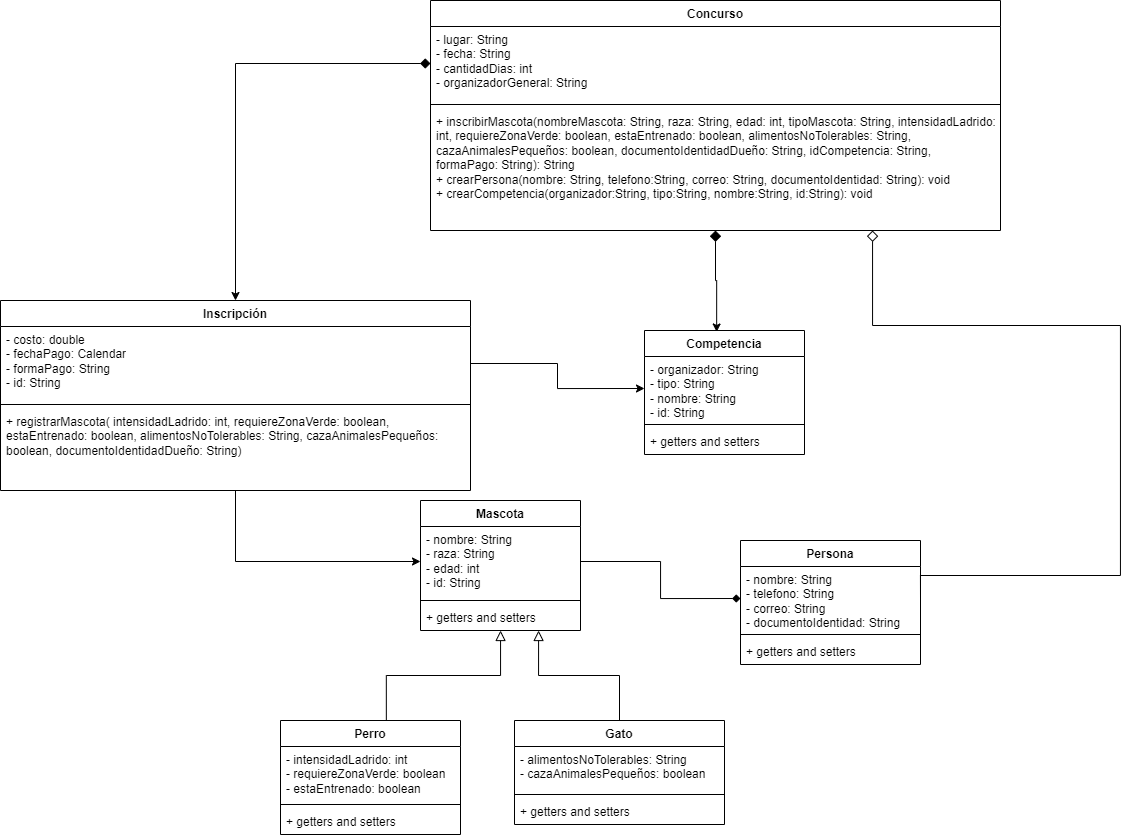

The diagram above was exported from draw.io. Its source (the exported page's mxGraphModel, read from the mxfile embedded in the PNG):
<mxGraphModel dx="2003" dy="1987" grid="1" gridSize="10" guides="1" tooltips="1" connect="1" arrows="1" fold="1" page="1" pageScale="1" pageWidth="827" pageHeight="1169" math="0" shadow="0">
  <root>
    <mxCell id="0" />
    <mxCell id="1" parent="0" />
    <mxCell id="kgTQtTXOWvoL1S8iU7TY-26" style="edgeStyle=orthogonalEdgeStyle;rounded=0;orthogonalLoop=1;jettySize=auto;html=1;entryX=1;entryY=0.5;entryDx=0;entryDy=0;startArrow=diamond;startFill=0;endSize=6;startSize=9;endArrow=none;endFill=0;" parent="1" source="kgTQtTXOWvoL1S8iU7TY-4" target="kgTQtTXOWvoL1S8iU7TY-22" edge="1">
      <mxGeometry relative="1" as="geometry">
        <Array as="points">
          <mxPoint x="562" y="95" />
          <mxPoint x="810" y="95" />
          <mxPoint x="810" y="345" />
          <mxPoint x="610" y="345" />
        </Array>
      </mxGeometry>
    </mxCell>
    <mxCell id="kgTQtTXOWvoL1S8iU7TY-44" style="edgeStyle=orthogonalEdgeStyle;rounded=0;orthogonalLoop=1;jettySize=auto;html=1;entryX=0.451;entryY=0.012;entryDx=0;entryDy=0;entryPerimeter=0;startArrow=diamond;startFill=1;startSize=9;" parent="1" source="kgTQtTXOWvoL1S8iU7TY-1" target="kgTQtTXOWvoL1S8iU7TY-5" edge="1">
      <mxGeometry relative="1" as="geometry" />
    </mxCell>
    <mxCell id="kgTQtTXOWvoL1S8iU7TY-1" value="Concurso" style="swimlane;fontStyle=1;align=center;verticalAlign=top;childLayout=stackLayout;horizontal=1;startSize=26;horizontalStack=0;resizeParent=1;resizeParentMax=0;resizeLast=0;collapsible=1;marginBottom=0;whiteSpace=wrap;html=1;" parent="1" vertex="1">
      <mxGeometry x="120" y="-230" width="570" height="230" as="geometry" />
    </mxCell>
    <mxCell id="kgTQtTXOWvoL1S8iU7TY-2" value="- lugar: String&lt;br&gt;- fecha: String&lt;br&gt;- cantidadDias: int&lt;br&gt;- organizadorGeneral: String" style="text;strokeColor=none;fillColor=none;align=left;verticalAlign=top;spacingLeft=4;spacingRight=4;overflow=hidden;rotatable=0;points=[[0,0.5],[1,0.5]];portConstraint=eastwest;whiteSpace=wrap;html=1;" parent="kgTQtTXOWvoL1S8iU7TY-1" vertex="1">
      <mxGeometry y="26" width="570" height="74" as="geometry" />
    </mxCell>
    <mxCell id="kgTQtTXOWvoL1S8iU7TY-3" value="" style="line;strokeWidth=1;fillColor=none;align=left;verticalAlign=middle;spacingTop=-1;spacingLeft=3;spacingRight=3;rotatable=0;labelPosition=right;points=[];portConstraint=eastwest;strokeColor=inherit;" parent="kgTQtTXOWvoL1S8iU7TY-1" vertex="1">
      <mxGeometry y="100" width="570" height="8" as="geometry" />
    </mxCell>
    <mxCell id="kgTQtTXOWvoL1S8iU7TY-4" value="+ inscribirMascota(nombreMascota: String, raza: String, edad: int, tipoMascota: String, intensidadLadrido: int, requiereZonaVerde: boolean, estaEntrenado: boolean, alimentosNoTolerables: String, cazaAnimalesPequeños: boolean, documentoIdentidadDueño: String, idCompetencia: String, formaPago: String): String&lt;br&gt;+ crearPersona(nombre: String, telefono:String, correo: String, documentoIdentidad: String): void&lt;br&gt;+ crearCompetencia(organizador:String, tipo:String, nombre:String, id:String): void" style="text;strokeColor=none;fillColor=none;align=left;verticalAlign=top;spacingLeft=4;spacingRight=4;overflow=hidden;rotatable=0;points=[[0,0.5],[1,0.5]];portConstraint=eastwest;whiteSpace=wrap;html=1;" parent="kgTQtTXOWvoL1S8iU7TY-1" vertex="1">
      <mxGeometry y="108" width="570" height="122" as="geometry" />
    </mxCell>
    <mxCell id="kgTQtTXOWvoL1S8iU7TY-5" value="Competencia" style="swimlane;fontStyle=1;align=center;verticalAlign=top;childLayout=stackLayout;horizontal=1;startSize=26;horizontalStack=0;resizeParent=1;resizeParentMax=0;resizeLast=0;collapsible=1;marginBottom=0;whiteSpace=wrap;html=1;" parent="1" vertex="1">
      <mxGeometry x="334" y="100" width="160" height="124" as="geometry" />
    </mxCell>
    <mxCell id="kgTQtTXOWvoL1S8iU7TY-6" value="- organizador: String&lt;br&gt;- tipo: String&lt;br&gt;- nombre: String&lt;br&gt;- id: String" style="text;strokeColor=none;fillColor=none;align=left;verticalAlign=top;spacingLeft=4;spacingRight=4;overflow=hidden;rotatable=0;points=[[0,0.5],[1,0.5]];portConstraint=eastwest;whiteSpace=wrap;html=1;" parent="kgTQtTXOWvoL1S8iU7TY-5" vertex="1">
      <mxGeometry y="26" width="160" height="64" as="geometry" />
    </mxCell>
    <mxCell id="kgTQtTXOWvoL1S8iU7TY-7" value="" style="line;strokeWidth=1;fillColor=none;align=left;verticalAlign=middle;spacingTop=-1;spacingLeft=3;spacingRight=3;rotatable=0;labelPosition=right;points=[];portConstraint=eastwest;strokeColor=inherit;" parent="kgTQtTXOWvoL1S8iU7TY-5" vertex="1">
      <mxGeometry y="90" width="160" height="8" as="geometry" />
    </mxCell>
    <mxCell id="kgTQtTXOWvoL1S8iU7TY-8" value="+ getters and setters" style="text;strokeColor=none;fillColor=none;align=left;verticalAlign=top;spacingLeft=4;spacingRight=4;overflow=hidden;rotatable=0;points=[[0,0.5],[1,0.5]];portConstraint=eastwest;whiteSpace=wrap;html=1;" parent="kgTQtTXOWvoL1S8iU7TY-5" vertex="1">
      <mxGeometry y="98" width="160" height="26" as="geometry" />
    </mxCell>
    <mxCell id="kgTQtTXOWvoL1S8iU7TY-20" style="edgeStyle=orthogonalEdgeStyle;rounded=0;orthogonalLoop=1;jettySize=auto;html=1;entryX=0;entryY=0.5;entryDx=0;entryDy=0;" parent="1" source="kgTQtTXOWvoL1S8iU7TY-9" target="kgTQtTXOWvoL1S8iU7TY-14" edge="1">
      <mxGeometry relative="1" as="geometry" />
    </mxCell>
    <mxCell id="kgTQtTXOWvoL1S8iU7TY-9" value="Inscripción" style="swimlane;fontStyle=1;align=center;verticalAlign=top;childLayout=stackLayout;horizontal=1;startSize=26;horizontalStack=0;resizeParent=1;resizeParentMax=0;resizeLast=0;collapsible=1;marginBottom=0;whiteSpace=wrap;html=1;" parent="1" vertex="1">
      <mxGeometry x="-310" y="70" width="470" height="190" as="geometry" />
    </mxCell>
    <mxCell id="kgTQtTXOWvoL1S8iU7TY-10" value="- costo: double&lt;br&gt;- fechaPago: Calendar&lt;br&gt;- formaPago: String&lt;br&gt;- id: String" style="text;strokeColor=none;fillColor=none;align=left;verticalAlign=top;spacingLeft=4;spacingRight=4;overflow=hidden;rotatable=0;points=[[0,0.5],[1,0.5]];portConstraint=eastwest;whiteSpace=wrap;html=1;" parent="kgTQtTXOWvoL1S8iU7TY-9" vertex="1">
      <mxGeometry y="26" width="470" height="74" as="geometry" />
    </mxCell>
    <mxCell id="kgTQtTXOWvoL1S8iU7TY-11" value="" style="line;strokeWidth=1;fillColor=none;align=left;verticalAlign=middle;spacingTop=-1;spacingLeft=3;spacingRight=3;rotatable=0;labelPosition=right;points=[];portConstraint=eastwest;strokeColor=inherit;" parent="kgTQtTXOWvoL1S8iU7TY-9" vertex="1">
      <mxGeometry y="100" width="470" height="8" as="geometry" />
    </mxCell>
    <mxCell id="kgTQtTXOWvoL1S8iU7TY-12" value="+ registrarMascota(&amp;nbsp;intensidadLadrido: int, requiereZonaVerde: boolean, estaEntrenado: boolean, alimentosNoTolerables: String, cazaAnimalesPequeños: boolean, documentoIdentidadDueño: String)" style="text;strokeColor=none;fillColor=none;align=left;verticalAlign=top;spacingLeft=4;spacingRight=4;overflow=hidden;rotatable=0;points=[[0,0.5],[1,0.5]];portConstraint=eastwest;whiteSpace=wrap;html=1;" parent="kgTQtTXOWvoL1S8iU7TY-9" vertex="1">
      <mxGeometry y="108" width="470" height="82" as="geometry" />
    </mxCell>
    <mxCell id="kgTQtTXOWvoL1S8iU7TY-42" style="edgeStyle=orthogonalEdgeStyle;rounded=0;orthogonalLoop=1;jettySize=auto;html=1;entryX=0.588;entryY=0.012;entryDx=0;entryDy=0;entryPerimeter=0;startArrow=block;startFill=0;startSize=8;endArrow=none;endFill=0;" parent="1" source="kgTQtTXOWvoL1S8iU7TY-13" target="kgTQtTXOWvoL1S8iU7TY-31" edge="1">
      <mxGeometry relative="1" as="geometry" />
    </mxCell>
    <mxCell id="kgTQtTXOWvoL1S8iU7TY-13" value="Mascota" style="swimlane;fontStyle=1;align=center;verticalAlign=top;childLayout=stackLayout;horizontal=1;startSize=26;horizontalStack=0;resizeParent=1;resizeParentMax=0;resizeLast=0;collapsible=1;marginBottom=0;whiteSpace=wrap;html=1;" parent="1" vertex="1">
      <mxGeometry x="110" y="270" width="160" height="130" as="geometry" />
    </mxCell>
    <mxCell id="kgTQtTXOWvoL1S8iU7TY-14" value="- nombre: String&lt;br&gt;- raza: String&lt;br&gt;- edad: int&lt;br&gt;- id: String" style="text;strokeColor=none;fillColor=none;align=left;verticalAlign=top;spacingLeft=4;spacingRight=4;overflow=hidden;rotatable=0;points=[[0,0.5],[1,0.5]];portConstraint=eastwest;whiteSpace=wrap;html=1;" parent="kgTQtTXOWvoL1S8iU7TY-13" vertex="1">
      <mxGeometry y="26" width="160" height="70" as="geometry" />
    </mxCell>
    <mxCell id="kgTQtTXOWvoL1S8iU7TY-15" value="" style="line;strokeWidth=1;fillColor=none;align=left;verticalAlign=middle;spacingTop=-1;spacingLeft=3;spacingRight=3;rotatable=0;labelPosition=right;points=[];portConstraint=eastwest;strokeColor=inherit;" parent="kgTQtTXOWvoL1S8iU7TY-13" vertex="1">
      <mxGeometry y="96" width="160" height="8" as="geometry" />
    </mxCell>
    <mxCell id="kgTQtTXOWvoL1S8iU7TY-16" value="+ getters and setters" style="text;strokeColor=none;fillColor=none;align=left;verticalAlign=top;spacingLeft=4;spacingRight=4;overflow=hidden;rotatable=0;points=[[0,0.5],[1,0.5]];portConstraint=eastwest;whiteSpace=wrap;html=1;" parent="kgTQtTXOWvoL1S8iU7TY-13" vertex="1">
      <mxGeometry y="104" width="160" height="26" as="geometry" />
    </mxCell>
    <mxCell id="kgTQtTXOWvoL1S8iU7TY-19" style="edgeStyle=orthogonalEdgeStyle;rounded=0;orthogonalLoop=1;jettySize=auto;html=1;entryX=0.5;entryY=0;entryDx=0;entryDy=0;startSize=8;startArrow=diamond;startFill=1;" parent="1" source="kgTQtTXOWvoL1S8iU7TY-2" target="kgTQtTXOWvoL1S8iU7TY-9" edge="1">
      <mxGeometry relative="1" as="geometry" />
    </mxCell>
    <mxCell id="kgTQtTXOWvoL1S8iU7TY-21" value="Persona" style="swimlane;fontStyle=1;align=center;verticalAlign=top;childLayout=stackLayout;horizontal=1;startSize=26;horizontalStack=0;resizeParent=1;resizeParentMax=0;resizeLast=0;collapsible=1;marginBottom=0;whiteSpace=wrap;html=1;" parent="1" vertex="1">
      <mxGeometry x="430" y="310" width="180" height="124" as="geometry" />
    </mxCell>
    <mxCell id="kgTQtTXOWvoL1S8iU7TY-22" value="- nombre: String&lt;br&gt;- telefono: String&lt;br&gt;- correo: String&lt;br&gt;- documentoIdentidad: String" style="text;strokeColor=none;fillColor=none;align=left;verticalAlign=top;spacingLeft=4;spacingRight=4;overflow=hidden;rotatable=0;points=[[0,0.5],[1,0.5]];portConstraint=eastwest;whiteSpace=wrap;html=1;" parent="kgTQtTXOWvoL1S8iU7TY-21" vertex="1">
      <mxGeometry y="26" width="180" height="64" as="geometry" />
    </mxCell>
    <mxCell id="kgTQtTXOWvoL1S8iU7TY-23" value="" style="line;strokeWidth=1;fillColor=none;align=left;verticalAlign=middle;spacingTop=-1;spacingLeft=3;spacingRight=3;rotatable=0;labelPosition=right;points=[];portConstraint=eastwest;strokeColor=inherit;" parent="kgTQtTXOWvoL1S8iU7TY-21" vertex="1">
      <mxGeometry y="90" width="180" height="8" as="geometry" />
    </mxCell>
    <mxCell id="kgTQtTXOWvoL1S8iU7TY-24" value="+ getters and setters" style="text;strokeColor=none;fillColor=none;align=left;verticalAlign=top;spacingLeft=4;spacingRight=4;overflow=hidden;rotatable=0;points=[[0,0.5],[1,0.5]];portConstraint=eastwest;whiteSpace=wrap;html=1;" parent="kgTQtTXOWvoL1S8iU7TY-21" vertex="1">
      <mxGeometry y="98" width="180" height="26" as="geometry" />
    </mxCell>
    <mxCell id="kgTQtTXOWvoL1S8iU7TY-25" style="edgeStyle=orthogonalEdgeStyle;rounded=0;orthogonalLoop=1;jettySize=auto;html=1;entryX=0;entryY=0.5;entryDx=0;entryDy=0;endArrow=diamond;endFill=1;" parent="1" source="kgTQtTXOWvoL1S8iU7TY-14" target="kgTQtTXOWvoL1S8iU7TY-22" edge="1">
      <mxGeometry relative="1" as="geometry" />
    </mxCell>
    <mxCell id="kgTQtTXOWvoL1S8iU7TY-27" value="Gato" style="swimlane;fontStyle=1;align=center;verticalAlign=top;childLayout=stackLayout;horizontal=1;startSize=26;horizontalStack=0;resizeParent=1;resizeParentMax=0;resizeLast=0;collapsible=1;marginBottom=0;whiteSpace=wrap;html=1;" parent="1" vertex="1">
      <mxGeometry x="204" y="490" width="210" height="104" as="geometry" />
    </mxCell>
    <mxCell id="kgTQtTXOWvoL1S8iU7TY-28" value="- alimentosNoTolerables: String&lt;br&gt;- cazaAnimalesPequeños: boolean" style="text;strokeColor=none;fillColor=none;align=left;verticalAlign=top;spacingLeft=4;spacingRight=4;overflow=hidden;rotatable=0;points=[[0,0.5],[1,0.5]];portConstraint=eastwest;whiteSpace=wrap;html=1;" parent="kgTQtTXOWvoL1S8iU7TY-27" vertex="1">
      <mxGeometry y="26" width="210" height="44" as="geometry" />
    </mxCell>
    <mxCell id="kgTQtTXOWvoL1S8iU7TY-29" value="" style="line;strokeWidth=1;fillColor=none;align=left;verticalAlign=middle;spacingTop=-1;spacingLeft=3;spacingRight=3;rotatable=0;labelPosition=right;points=[];portConstraint=eastwest;strokeColor=inherit;" parent="kgTQtTXOWvoL1S8iU7TY-27" vertex="1">
      <mxGeometry y="70" width="210" height="8" as="geometry" />
    </mxCell>
    <mxCell id="kgTQtTXOWvoL1S8iU7TY-30" value="+ getters and setters" style="text;strokeColor=none;fillColor=none;align=left;verticalAlign=top;spacingLeft=4;spacingRight=4;overflow=hidden;rotatable=0;points=[[0,0.5],[1,0.5]];portConstraint=eastwest;whiteSpace=wrap;html=1;" parent="kgTQtTXOWvoL1S8iU7TY-27" vertex="1">
      <mxGeometry y="78" width="210" height="26" as="geometry" />
    </mxCell>
    <mxCell id="kgTQtTXOWvoL1S8iU7TY-31" value="Perro" style="swimlane;fontStyle=1;align=center;verticalAlign=top;childLayout=stackLayout;horizontal=1;startSize=26;horizontalStack=0;resizeParent=1;resizeParentMax=0;resizeLast=0;collapsible=1;marginBottom=0;whiteSpace=wrap;html=1;" parent="1" vertex="1">
      <mxGeometry x="-30" y="490" width="180" height="114" as="geometry" />
    </mxCell>
    <mxCell id="kgTQtTXOWvoL1S8iU7TY-32" value="- intensidadLadrido: int&lt;br&gt;- requiereZonaVerde: boolean&lt;br&gt;- estaEntrenado: boolean" style="text;strokeColor=none;fillColor=none;align=left;verticalAlign=top;spacingLeft=4;spacingRight=4;overflow=hidden;rotatable=0;points=[[0,0.5],[1,0.5]];portConstraint=eastwest;whiteSpace=wrap;html=1;" parent="kgTQtTXOWvoL1S8iU7TY-31" vertex="1">
      <mxGeometry y="26" width="180" height="54" as="geometry" />
    </mxCell>
    <mxCell id="kgTQtTXOWvoL1S8iU7TY-33" value="" style="line;strokeWidth=1;fillColor=none;align=left;verticalAlign=middle;spacingTop=-1;spacingLeft=3;spacingRight=3;rotatable=0;labelPosition=right;points=[];portConstraint=eastwest;strokeColor=inherit;" parent="kgTQtTXOWvoL1S8iU7TY-31" vertex="1">
      <mxGeometry y="80" width="180" height="8" as="geometry" />
    </mxCell>
    <mxCell id="kgTQtTXOWvoL1S8iU7TY-34" value="+ getters and setters" style="text;strokeColor=none;fillColor=none;align=left;verticalAlign=top;spacingLeft=4;spacingRight=4;overflow=hidden;rotatable=0;points=[[0,0.5],[1,0.5]];portConstraint=eastwest;whiteSpace=wrap;html=1;" parent="kgTQtTXOWvoL1S8iU7TY-31" vertex="1">
      <mxGeometry y="88" width="180" height="26" as="geometry" />
    </mxCell>
    <mxCell id="kgTQtTXOWvoL1S8iU7TY-36" style="edgeStyle=orthogonalEdgeStyle;rounded=0;orthogonalLoop=1;jettySize=auto;html=1;entryX=0.5;entryY=0;entryDx=0;entryDy=0;startArrow=block;startFill=0;startSize=8;endArrow=none;endFill=0;exitX=0.738;exitY=1;exitDx=0;exitDy=0;exitPerimeter=0;" parent="1" source="kgTQtTXOWvoL1S8iU7TY-16" target="kgTQtTXOWvoL1S8iU7TY-27" edge="1">
      <mxGeometry relative="1" as="geometry" />
    </mxCell>
    <mxCell id="kgTQtTXOWvoL1S8iU7TY-37" style="edgeStyle=orthogonalEdgeStyle;rounded=0;orthogonalLoop=1;jettySize=auto;html=1;entryX=0;entryY=0.5;entryDx=0;entryDy=0;" parent="1" source="kgTQtTXOWvoL1S8iU7TY-10" target="kgTQtTXOWvoL1S8iU7TY-6" edge="1">
      <mxGeometry relative="1" as="geometry">
        <mxPoint x="540" y="220" as="targetPoint" />
      </mxGeometry>
    </mxCell>
  </root>
</mxGraphModel>